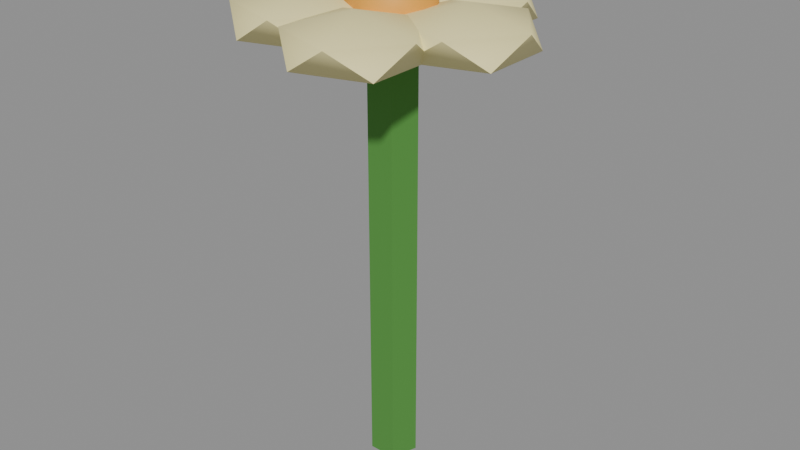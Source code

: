# Source: flower.blend  (saved by Blender 4.5.92; exported with 4.5.12 LTS)
import bpy
from mathutils import Matrix  # noqa: F401  (used for matrix-valued properties, if any)

bpy.ops.wm.read_factory_settings(use_empty=True)
scene = bpy.context.scene
scene.name = 'Scene'

# ---- materials (node trees are filled in below, after node groups)
mat_stem = bpy.data.materials.new('Stem')
mat_petal = bpy.data.materials.new('Petal')
mat_flowercenter = bpy.data.materials.new('FlowerCenter')

# ---- material node trees
mat_stem.use_nodes = True; mat_stem.node_tree.nodes.clear()
_N = mat_stem.node_tree.nodes; _L = mat_stem.node_tree.links
n0 = _N.new('ShaderNodeBsdfPrincipled'); n0.name = 'Principled BSDF'; n0.location = (-200, 100)
n0.inputs[0].default_value = (0.07819, 0.2747, 0.04519, 1.0)
n0.inputs[2].default_value = 0.9
n1 = _N.new('ShaderNodeOutputMaterial'); n1.name = 'Material Output'; n1.location = (200, 100)
_L.new(n0.outputs[0], n1.inputs[0])
n1.is_active_output = True
mat_petal.use_nodes = True; mat_petal.node_tree.nodes.clear()
_N = mat_petal.node_tree.nodes; _L = mat_petal.node_tree.links
n0 = _N.new('ShaderNodeBsdfPrincipled'); n0.name = 'Principled BSDF'; n0.location = (-200, 100)
n0.inputs[0].default_value = (0.9047, 0.8148, 0.3813, 1.0)
n0.inputs[2].default_value = 0.6
n1 = _N.new('ShaderNodeOutputMaterial'); n1.name = 'Material Output'; n1.location = (200, 100)
_L.new(n0.outputs[0], n1.inputs[0])
n1.is_active_output = True
mat_flowercenter.use_nodes = True; mat_flowercenter.node_tree.nodes.clear()
_N = mat_flowercenter.node_tree.nodes; _L = mat_flowercenter.node_tree.links
n0 = _N.new('ShaderNodeBsdfPrincipled'); n0.name = 'Principled BSDF'; n0.location = (-200, 100)
n0.inputs[0].default_value = (0.807, 0.3663, 0.04231, 1.0)
n0.inputs[2].default_value = 0.6
n1 = _N.new('ShaderNodeOutputMaterial'); n1.name = 'Material Output'; n1.location = (200, 100)
_L.new(n0.outputs[0], n1.inputs[0])
n1.is_active_output = True

# ---- meshes
me_flower = bpy.data.meshes.new('Flower')
me_flower.from_pydata([(0.06533, -0.0184, 0.2237), (0.04, 0.0, 0.216), (0.0, 0.012, 0.0), (0.0, 0.012, 0.22), (0.01141, 0.003708, 0.0), (0.01141, 0.003708, 0.22), (0.007053, -0.009708, 0.0), (0.007053, -0.009708, 0.22), (-0.007053, -0.009708, 0.0), (-0.007053, -0.009708, 0.22), (-0.01141, 0.003708, 0.0), (-0.01141, 0.003708, 0.22), (0.03033, -0.02977, 0.2237), (0.008695, 0.0, 0.2237), (0.03033, 0.02977, 0.2237), (0.06533, 0.0184, 0.2237), (0.04967, -0.02977, 0.2363), (0.01467, -0.0184, 0.2363), (0.01467, 0.0184, 0.2363), (0.04967, 0.02977, 0.2363), (0.0713, 0.0, 0.2363), (0.04, 0.0, 0.244), (0.01236, 0.03804, 0.216), (0.03769, 0.01964, 0.2237), (0.002687, 0.00827, 0.2237), (-0.01894, 0.03804, 0.2237), (0.002687, 0.06781, 0.2237), (0.03769, 0.05644, 0.2237), (0.02203, 0.00827, 0.2363), (-0.01297, 0.01964, 0.2363), (-0.01297, 0.05644, 0.2363), (0.02203, 0.06781, 0.2363), (0.04367, 0.03804, 0.2363), (0.01236, 0.03804, 0.244), (-0.03236, 0.02351, 0.216), (-0.007035, 0.005111, 0.2237), (-0.04203, -0.006261, 0.2237), (-0.06367, 0.02351, 0.2237), (-0.04203, 0.05328, 0.2237), (-0.007035, 0.04191, 0.2237), (-0.02269, -0.006261, 0.2363), (-0.05769, 0.005111, 0.2363), (-0.05769, 0.04191, 0.2363), (-0.02269, 0.05328, 0.2363), (-0.001056, 0.02351, 0.2363), (-0.03236, 0.02351, 0.244), (-0.03236, -0.02351, 0.216), (-0.007035, -0.04191, 0.2237), (-0.04203, -0.05328, 0.2237), (-0.06367, -0.02351, 0.2237), (-0.04203, 0.006261, 0.2237), (-0.007035, -0.005111, 0.2237), (-0.02269, -0.05328, 0.2363), (-0.05769, -0.04191, 0.2363), (-0.05769, -0.005111, 0.2363), (-0.02269, 0.006261, 0.2363), (-0.001056, -0.02351, 0.2363), (-0.03236, -0.02351, 0.244), (0.01236, -0.03804, 0.216), (0.03769, -0.05644, 0.2237), (0.002687, -0.06781, 0.2237), (-0.01894, -0.03804, 0.2237), (0.002687, -0.00827, 0.2237), (0.03769, -0.01964, 0.2237), (0.02203, -0.06781, 0.2363), (-0.01297, -0.05644, 0.2363), (-0.01297, -0.01964, 0.2363), (0.02203, -0.00827, 0.2363), (0.04367, -0.03804, 0.2363), (0.01236, -0.03804, 0.244), (0.0, 0.0, 0.21), (0.01809, -0.01314, 0.2238), (-0.00691, -0.02127, 0.2238), (-0.02236, 0.0, 0.2238), (-0.00691, 0.02127, 0.2238), (0.01809, 0.01314, 0.2238), (0.00691, -0.02127, 0.2462), (-0.01809, -0.01314, 0.2462), (-0.01809, 0.01314, 0.2462), (0.00691, 0.02127, 0.2462), (0.02236, 0.0, 0.2462), (0.0, 0.0, 0.26)], [], [(13, 12, 17), (1, 13, 14), (2, 3, 5, 4), (14, 13, 18), (1, 12, 13), (4, 5, 7, 6), (0, 15, 20), (0, 1, 15), (6, 7, 9, 8), (5, 3, 11, 9, 7), (1, 0, 12), (8, 9, 11, 10), (12, 0, 16), (1, 14, 15), (10, 11, 3, 2), (2, 4, 6, 8, 10), (15, 14, 19), (0, 20, 16), (12, 16, 17), (13, 17, 18), (14, 18, 19), (15, 19, 20), (16, 20, 21), (17, 16, 21), (18, 17, 21), (19, 18, 21), (20, 19, 21), (22, 23, 24), (23, 22, 27), (22, 24, 25), (22, 25, 26), (22, 26, 27), (23, 27, 32), (24, 23, 28), (25, 24, 29), (26, 25, 30), (27, 26, 31), (23, 32, 28), (24, 28, 29), (25, 29, 30), (26, 30, 31), (27, 31, 32), (28, 32, 33), (29, 28, 33), (30, 29, 33), (31, 30, 33), (32, 31, 33), (34, 35, 36), (35, 34, 39), (34, 36, 37), (34, 37, 38), (34, 38, 39), (35, 39, 44), (36, 35, 40), (37, 36, 41), (38, 37, 42), (39, 38, 43), (35, 44, 40), (36, 40, 41), (37, 41, 42), (38, 42, 43), (39, 43, 44), (40, 44, 45), (41, 40, 45), (42, 41, 45), (43, 42, 45), (44, 43, 45), (46, 47, 48), (47, 46, 51), (46, 48, 49), (46, 49, 50), (46, 50, 51), (47, 51, 56), (48, 47, 52), (49, 48, 53), (50, 49, 54), (51, 50, 55), (47, 56, 52), (48, 52, 53), (49, 53, 54), (50, 54, 55), (51, 55, 56), (52, 56, 57), (53, 52, 57), (54, 53, 57), (55, 54, 57), (56, 55, 57), (58, 59, 60), (59, 58, 63), (58, 60, 61), (58, 61, 62), (58, 62, 63), (59, 63, 68), (60, 59, 64), (61, 60, 65), (62, 61, 66), (63, 62, 67), (59, 68, 64), (60, 64, 65), (61, 65, 66), (62, 66, 67), (63, 67, 68), (64, 68, 69), (65, 64, 69), (66, 65, 69), (67, 66, 69), (68, 67, 69), (70, 71, 72), (71, 70, 75), (70, 72, 73), (70, 73, 74), (70, 74, 75), (71, 75, 80), (72, 71, 76), (73, 72, 77), (74, 73, 78), (75, 74, 79), (71, 80, 76), (72, 76, 77), (73, 77, 78), (74, 78, 79), (75, 79, 80), (76, 80, 81), (77, 76, 81), (78, 77, 81), (79, 78, 81), (80, 79, 81)])
me_flower.polygons.foreach_set('use_smooth', [True] * 127)
me_flower.polygons.foreach_set('material_index', [1, 1, 0, 1, 1, 0, 1, 1, 0, 0, 1, 0, 1, 1, 0, 0, 1, 1, 1, 1, 1, 1, 1, 1, 1, 1, 1, 1, 1, 1, 1, 1, 1, 1, 1, 1, 1, 1, 1, 1, 1, 1, 1, 1, 1, 1, 1, 1, 1, 1, 1, 1, 1, 1, 1, 1, 1, 1, 1, 1, 1, 1, 1, 1, 1, 1, 1, 1, 1, 1, 1, 1, 1, 1, 1, 1, 1, 1, 1, 1, 1, 1, 1, 1, 1, 1, 1, 1, 1, 1, 1, 1, 1, 1, 1, 1, 1, 1, 1, 1, 1, 1, 1, 1, 1, 1, 1, 2, 2, 2, 2, 2, 2, 2, 2, 2, 2, 2, 2, 2, 2, 2, 2, 2, 2, 2, 2])
_k = set([(0, 16), (0, 20), (2, 3), (2, 4), (2, 10), (3, 5), (3, 11), (4, 5), (4, 6), (5, 7), (6, 7), (6, 8), (7, 9), (8, 9), (8, 10), (9, 11), (10, 11), (12, 16), (12, 17), (13, 17), (13, 18), (14, 18), (14, 19), (15, 19), (15, 20), (23, 28), (23, 32), (24, 28), (24, 29), (25, 29), (25, 30), (26, 30), (26, 31), (27, 31), (27, 32), (35, 40), (35, 44), (36, 40), (36, 41), (37, 41), (37, 42), (38, 42), (38, 43), (39, 43), (39, 44), (47, 52), (47, 56), (48, 52), (48, 53), (49, 53), (49, 54), (50, 54), (50, 55), (51, 55), (51, 56), (59, 64), (59, 68), (60, 64), (60, 65), (61, 65), (61, 66), (62, 66), (62, 67), (63, 67), (63, 68)])
me_flower.attributes.new('sharp_edge', 'BOOLEAN', 'EDGE').data.foreach_set('value', [ (min(e.vertices), max(e.vertices)) in _k for e in me_flower.edges])
me_flower.materials.append(mat_stem)
me_flower.materials.append(mat_petal)
me_flower.materials.append(mat_flowercenter)
me_flower.update()

# ---- objects
ob_flower = bpy.data.objects.new('Flower', me_flower)

# ---- transforms, parenting, visibility, modifiers, constraints
ob_flower.location = (0.0, 0.0, 0.0)

# ---- collection membership
scene.collection.objects.link(ob_flower)

# ---- scene / render settings (as saved in the file)
scene.frame_start = 1; scene.frame_end = 250; scene.frame_set(1)
scene.render.engine = 'BLENDER_EEVEE_NEXT'
bpy.context.view_layer.update()

# ---- added for rendering (the .blend has no active camera and no usable light): camera, sun + grey world if the file has none
cam_auto = bpy.data.cameras.new('AutoCamera')
cam_auto.lens = 50.0
cam_auto.sensor_width = 36.0
cam_auto.clip_end = 1000.0
ob_auto_camera = bpy.data.objects.new('AutoCamera', cam_auto)
scene.collection.objects.link(ob_auto_camera)
ob_auto_camera.location = (0.3025, -0.358416, 0.368944)
ob_auto_camera.rotation_euler = (1.09748, -7.21219e-08, 0.694738)
scene.camera = ob_auto_camera
light_auto_sun = bpy.data.lights.new('AutoSun', 'SUN')
light_auto_sun.energy = 3.0
light_auto_sun.angle = 0.0523599
ob_auto_sun = bpy.data.objects.new('AutoSun', light_auto_sun)
scene.collection.objects.link(ob_auto_sun)
ob_auto_sun.rotation_euler = (0.872665, 0.174533, 0.523599)
if scene.world is None:
    world_auto = bpy.data.worlds.new('AutoWorld')
    world_auto.color = (0.3, 0.3, 0.3)
    scene.world = world_auto
bpy.context.view_layer.update()
